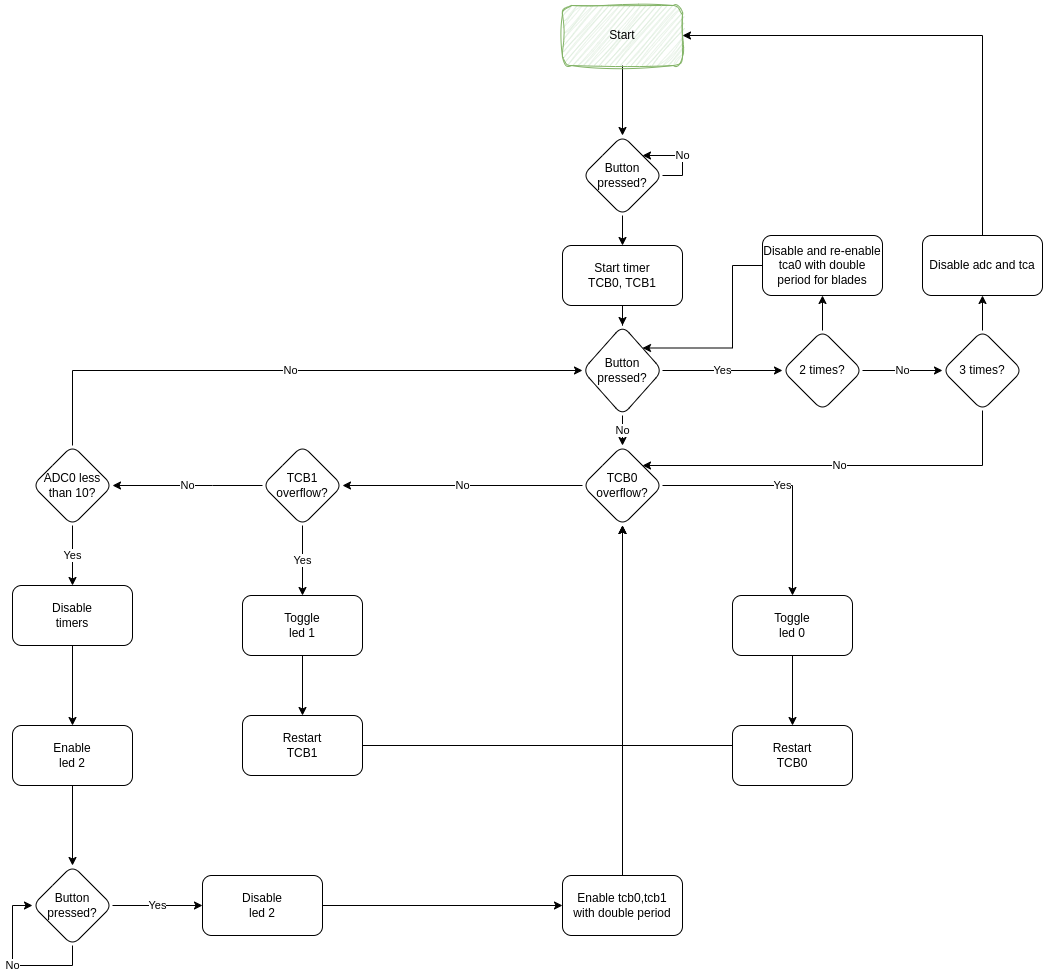

The diagram above was exported from draw.io. Its source (the exported page's mxGraphModel, read from the mxfile embedded in the PNG):
<mxGraphModel dx="2120" dy="675" grid="1" gridSize="10" guides="1" tooltips="1" connect="1" arrows="1" fold="1" page="1" pageScale="1" pageWidth="850" pageHeight="1100" math="0" shadow="0">
  <root>
    <mxCell id="0" />
    <mxCell id="1" parent="0" />
    <mxCell id="fr4rzx_yO83-RybZvtCu-3" value="" style="edgeStyle=orthogonalEdgeStyle;rounded=0;orthogonalLoop=1;jettySize=auto;html=1;" parent="1" source="fr4rzx_yO83-RybZvtCu-1" target="fr4rzx_yO83-RybZvtCu-2" edge="1">
      <mxGeometry relative="1" as="geometry" />
    </mxCell>
    <mxCell id="fr4rzx_yO83-RybZvtCu-1" value="Start" style="rounded=1;whiteSpace=wrap;html=1;fillColor=#d5e8d4;strokeColor=#82b366;shadow=0;glass=0;sketch=1;curveFitting=1;jiggle=2;" parent="1" vertex="1">
      <mxGeometry x="330" y="30" width="120" height="60" as="geometry" />
    </mxCell>
    <mxCell id="fr4rzx_yO83-RybZvtCu-7" value="" style="edgeStyle=orthogonalEdgeStyle;rounded=0;orthogonalLoop=1;jettySize=auto;html=1;" parent="1" source="fr4rzx_yO83-RybZvtCu-2" target="fr4rzx_yO83-RybZvtCu-6" edge="1">
      <mxGeometry relative="1" as="geometry" />
    </mxCell>
    <mxCell id="fr4rzx_yO83-RybZvtCu-2" value="Button&lt;br&gt;pressed?" style="rhombus;whiteSpace=wrap;html=1;rounded=1;" parent="1" vertex="1">
      <mxGeometry x="350" y="160" width="80" height="80" as="geometry" />
    </mxCell>
    <mxCell id="fr4rzx_yO83-RybZvtCu-4" value="No" style="edgeStyle=orthogonalEdgeStyle;rounded=0;orthogonalLoop=1;jettySize=auto;html=1;exitX=1;exitY=0.5;exitDx=0;exitDy=0;entryX=1;entryY=0;entryDx=0;entryDy=0;" parent="1" source="fr4rzx_yO83-RybZvtCu-2" target="fr4rzx_yO83-RybZvtCu-2" edge="1">
      <mxGeometry relative="1" as="geometry">
        <Array as="points">
          <mxPoint x="450" y="200" />
          <mxPoint x="450" y="180" />
        </Array>
      </mxGeometry>
    </mxCell>
    <mxCell id="zZN-OCyHwFXHd5XwXy7i-22" value="" style="edgeStyle=orthogonalEdgeStyle;rounded=0;orthogonalLoop=1;jettySize=auto;html=1;" parent="1" source="fr4rzx_yO83-RybZvtCu-6" target="zZN-OCyHwFXHd5XwXy7i-21" edge="1">
      <mxGeometry relative="1" as="geometry" />
    </mxCell>
    <mxCell id="fr4rzx_yO83-RybZvtCu-6" value="Start timer&lt;br&gt;TCB0, TCB1" style="whiteSpace=wrap;html=1;rounded=1;" parent="1" vertex="1">
      <mxGeometry x="330" y="270" width="120" height="60" as="geometry" />
    </mxCell>
    <mxCell id="fr4rzx_yO83-RybZvtCu-12" value="Yes" style="edgeStyle=orthogonalEdgeStyle;rounded=0;orthogonalLoop=1;jettySize=auto;html=1;entryX=0.5;entryY=0;entryDx=0;entryDy=0;" parent="1" source="fr4rzx_yO83-RybZvtCu-8" target="fr4rzx_yO83-RybZvtCu-11" edge="1">
      <mxGeometry relative="1" as="geometry">
        <mxPoint x="180" y="590" as="targetPoint" />
        <Array as="points">
          <mxPoint x="560" y="510" />
        </Array>
      </mxGeometry>
    </mxCell>
    <mxCell id="fr4rzx_yO83-RybZvtCu-17" value="No" style="edgeStyle=orthogonalEdgeStyle;rounded=0;orthogonalLoop=1;jettySize=auto;html=1;" parent="1" source="fr4rzx_yO83-RybZvtCu-8" target="fr4rzx_yO83-RybZvtCu-16" edge="1">
      <mxGeometry relative="1" as="geometry" />
    </mxCell>
    <mxCell id="fr4rzx_yO83-RybZvtCu-8" value="TCB0&lt;br&gt;overflow?" style="rhombus;whiteSpace=wrap;html=1;rounded=1;" parent="1" vertex="1">
      <mxGeometry x="350" y="470" width="80" height="80" as="geometry" />
    </mxCell>
    <mxCell id="zZN-OCyHwFXHd5XwXy7i-26" style="edgeStyle=orthogonalEdgeStyle;rounded=0;orthogonalLoop=1;jettySize=auto;html=1;exitX=0.5;exitY=1;exitDx=0;exitDy=0;entryX=0.5;entryY=0;entryDx=0;entryDy=0;" parent="1" source="fr4rzx_yO83-RybZvtCu-11" target="fr4rzx_yO83-RybZvtCu-13" edge="1">
      <mxGeometry relative="1" as="geometry" />
    </mxCell>
    <mxCell id="fr4rzx_yO83-RybZvtCu-11" value="Toggle&lt;br&gt;led 0" style="whiteSpace=wrap;html=1;rounded=1;" parent="1" vertex="1">
      <mxGeometry x="500" y="620" width="120" height="60" as="geometry" />
    </mxCell>
    <mxCell id="zZN-OCyHwFXHd5XwXy7i-27" style="edgeStyle=orthogonalEdgeStyle;rounded=0;orthogonalLoop=1;jettySize=auto;html=1;exitX=0;exitY=0.5;exitDx=0;exitDy=0;entryX=0.5;entryY=1;entryDx=0;entryDy=0;" parent="1" source="fr4rzx_yO83-RybZvtCu-13" target="fr4rzx_yO83-RybZvtCu-8" edge="1">
      <mxGeometry relative="1" as="geometry">
        <Array as="points">
          <mxPoint x="390" y="770" />
        </Array>
      </mxGeometry>
    </mxCell>
    <mxCell id="fr4rzx_yO83-RybZvtCu-13" value="Restart&lt;br&gt;TCB0" style="whiteSpace=wrap;html=1;rounded=1;" parent="1" vertex="1">
      <mxGeometry x="500" y="750" width="120" height="60" as="geometry" />
    </mxCell>
    <mxCell id="fr4rzx_yO83-RybZvtCu-19" value="Yes" style="edgeStyle=orthogonalEdgeStyle;rounded=0;orthogonalLoop=1;jettySize=auto;html=1;" parent="1" source="fr4rzx_yO83-RybZvtCu-16" target="fr4rzx_yO83-RybZvtCu-18" edge="1">
      <mxGeometry relative="1" as="geometry" />
    </mxCell>
    <mxCell id="fr4rzx_yO83-RybZvtCu-24" value="No" style="edgeStyle=orthogonalEdgeStyle;rounded=0;orthogonalLoop=1;jettySize=auto;html=1;exitX=0;exitY=0.5;exitDx=0;exitDy=0;entryX=1;entryY=0.5;entryDx=0;entryDy=0;" parent="1" source="fr4rzx_yO83-RybZvtCu-16" target="zZN-OCyHwFXHd5XwXy7i-1" edge="1">
      <mxGeometry relative="1" as="geometry">
        <Array as="points">
          <mxPoint x="-20" y="510" />
          <mxPoint x="-20" y="510" />
        </Array>
      </mxGeometry>
    </mxCell>
    <mxCell id="fr4rzx_yO83-RybZvtCu-16" value="TCB1&lt;br&gt;overflow?" style="rhombus;whiteSpace=wrap;html=1;rounded=1;" parent="1" vertex="1">
      <mxGeometry x="30" y="470" width="80" height="80" as="geometry" />
    </mxCell>
    <mxCell id="fr4rzx_yO83-RybZvtCu-22" value="" style="edgeStyle=orthogonalEdgeStyle;rounded=0;orthogonalLoop=1;jettySize=auto;html=1;" parent="1" source="fr4rzx_yO83-RybZvtCu-18" target="fr4rzx_yO83-RybZvtCu-21" edge="1">
      <mxGeometry relative="1" as="geometry" />
    </mxCell>
    <mxCell id="fr4rzx_yO83-RybZvtCu-18" value="Toggle&lt;br&gt;led 1" style="whiteSpace=wrap;html=1;rounded=1;" parent="1" vertex="1">
      <mxGeometry x="10" y="620" width="120" height="60" as="geometry" />
    </mxCell>
    <mxCell id="fr4rzx_yO83-RybZvtCu-23" style="edgeStyle=orthogonalEdgeStyle;rounded=0;orthogonalLoop=1;jettySize=auto;html=1;" parent="1" source="fr4rzx_yO83-RybZvtCu-21" target="fr4rzx_yO83-RybZvtCu-8" edge="1">
      <mxGeometry relative="1" as="geometry" />
    </mxCell>
    <mxCell id="fr4rzx_yO83-RybZvtCu-21" value="Restart&lt;br&gt;TCB1" style="whiteSpace=wrap;html=1;rounded=1;" parent="1" vertex="1">
      <mxGeometry x="10" y="740" width="120" height="60" as="geometry" />
    </mxCell>
    <mxCell id="zZN-OCyHwFXHd5XwXy7i-8" value="Yes" style="edgeStyle=orthogonalEdgeStyle;rounded=0;orthogonalLoop=1;jettySize=auto;html=1;" parent="1" source="zZN-OCyHwFXHd5XwXy7i-1" target="zZN-OCyHwFXHd5XwXy7i-7" edge="1">
      <mxGeometry relative="1" as="geometry" />
    </mxCell>
    <mxCell id="9rWgYHUESY_OMsGtVZH6-2" value="No" style="edgeStyle=orthogonalEdgeStyle;rounded=0;orthogonalLoop=1;jettySize=auto;html=1;exitX=0.5;exitY=0;exitDx=0;exitDy=0;entryX=0;entryY=0.5;entryDx=0;entryDy=0;" parent="1" source="zZN-OCyHwFXHd5XwXy7i-1" target="zZN-OCyHwFXHd5XwXy7i-21" edge="1">
      <mxGeometry relative="1" as="geometry" />
    </mxCell>
    <mxCell id="zZN-OCyHwFXHd5XwXy7i-1" value="ADC0 less&lt;br&gt;than 10?" style="rhombus;whiteSpace=wrap;html=1;rounded=1;" parent="1" vertex="1">
      <mxGeometry x="-200" y="470" width="80" height="80" as="geometry" />
    </mxCell>
    <mxCell id="zZN-OCyHwFXHd5XwXy7i-11" value="" style="edgeStyle=orthogonalEdgeStyle;rounded=0;orthogonalLoop=1;jettySize=auto;html=1;" parent="1" source="zZN-OCyHwFXHd5XwXy7i-7" target="zZN-OCyHwFXHd5XwXy7i-10" edge="1">
      <mxGeometry relative="1" as="geometry" />
    </mxCell>
    <mxCell id="zZN-OCyHwFXHd5XwXy7i-7" value="Disable&lt;br&gt;timers" style="whiteSpace=wrap;html=1;rounded=1;" parent="1" vertex="1">
      <mxGeometry x="-220" y="610" width="120" height="60" as="geometry" />
    </mxCell>
    <mxCell id="zZN-OCyHwFXHd5XwXy7i-13" value="" style="edgeStyle=orthogonalEdgeStyle;rounded=0;orthogonalLoop=1;jettySize=auto;html=1;" parent="1" source="zZN-OCyHwFXHd5XwXy7i-10" target="zZN-OCyHwFXHd5XwXy7i-12" edge="1">
      <mxGeometry relative="1" as="geometry" />
    </mxCell>
    <mxCell id="zZN-OCyHwFXHd5XwXy7i-10" value="Enable&lt;br&gt;led 2" style="whiteSpace=wrap;html=1;rounded=1;" parent="1" vertex="1">
      <mxGeometry x="-220" y="750" width="120" height="60" as="geometry" />
    </mxCell>
    <mxCell id="zZN-OCyHwFXHd5XwXy7i-16" value="Yes" style="edgeStyle=orthogonalEdgeStyle;rounded=0;orthogonalLoop=1;jettySize=auto;html=1;" parent="1" source="zZN-OCyHwFXHd5XwXy7i-12" target="zZN-OCyHwFXHd5XwXy7i-15" edge="1">
      <mxGeometry relative="1" as="geometry" />
    </mxCell>
    <mxCell id="zZN-OCyHwFXHd5XwXy7i-12" value="Button&lt;br&gt;pressed?" style="rhombus;whiteSpace=wrap;html=1;rounded=1;" parent="1" vertex="1">
      <mxGeometry x="-200" y="890" width="80" height="80" as="geometry" />
    </mxCell>
    <mxCell id="zZN-OCyHwFXHd5XwXy7i-18" value="" style="edgeStyle=orthogonalEdgeStyle;rounded=0;orthogonalLoop=1;jettySize=auto;html=1;" parent="1" source="zZN-OCyHwFXHd5XwXy7i-15" target="zZN-OCyHwFXHd5XwXy7i-17" edge="1">
      <mxGeometry relative="1" as="geometry" />
    </mxCell>
    <mxCell id="zZN-OCyHwFXHd5XwXy7i-15" value="Disable&lt;br&gt;led 2" style="whiteSpace=wrap;html=1;rounded=1;" parent="1" vertex="1">
      <mxGeometry x="-30" y="900" width="120" height="60" as="geometry" />
    </mxCell>
    <mxCell id="zZN-OCyHwFXHd5XwXy7i-19" style="edgeStyle=orthogonalEdgeStyle;rounded=0;orthogonalLoop=1;jettySize=auto;html=1;entryX=0.5;entryY=1;entryDx=0;entryDy=0;" parent="1" source="zZN-OCyHwFXHd5XwXy7i-17" target="fr4rzx_yO83-RybZvtCu-8" edge="1">
      <mxGeometry relative="1" as="geometry" />
    </mxCell>
    <mxCell id="zZN-OCyHwFXHd5XwXy7i-17" value="Enable tcb0,tcb1&lt;br&gt;with double period" style="whiteSpace=wrap;html=1;rounded=1;" parent="1" vertex="1">
      <mxGeometry x="330" y="900" width="120" height="60" as="geometry" />
    </mxCell>
    <mxCell id="zZN-OCyHwFXHd5XwXy7i-23" value="No" style="edgeStyle=orthogonalEdgeStyle;rounded=0;orthogonalLoop=1;jettySize=auto;html=1;entryX=0.5;entryY=0;entryDx=0;entryDy=0;" parent="1" source="zZN-OCyHwFXHd5XwXy7i-21" target="fr4rzx_yO83-RybZvtCu-8" edge="1">
      <mxGeometry relative="1" as="geometry" />
    </mxCell>
    <mxCell id="9rWgYHUESY_OMsGtVZH6-5" value="Yes" style="edgeStyle=orthogonalEdgeStyle;rounded=0;orthogonalLoop=1;jettySize=auto;html=1;" parent="1" source="zZN-OCyHwFXHd5XwXy7i-21" target="9rWgYHUESY_OMsGtVZH6-4" edge="1">
      <mxGeometry relative="1" as="geometry" />
    </mxCell>
    <mxCell id="zZN-OCyHwFXHd5XwXy7i-21" value="Button pressed?" style="rhombus;whiteSpace=wrap;html=1;rounded=1;" parent="1" vertex="1">
      <mxGeometry x="350" y="350" width="80" height="90" as="geometry" />
    </mxCell>
    <mxCell id="9rWgYHUESY_OMsGtVZH6-3" value="No" style="edgeStyle=orthogonalEdgeStyle;rounded=0;orthogonalLoop=1;jettySize=auto;html=1;entryX=0;entryY=0.5;entryDx=0;entryDy=0;" parent="1" source="zZN-OCyHwFXHd5XwXy7i-12" target="zZN-OCyHwFXHd5XwXy7i-12" edge="1">
      <mxGeometry relative="1" as="geometry">
        <Array as="points">
          <mxPoint x="-160" y="990" />
          <mxPoint x="-220" y="990" />
          <mxPoint x="-220" y="930" />
        </Array>
      </mxGeometry>
    </mxCell>
    <mxCell id="9rWgYHUESY_OMsGtVZH6-8" value="No" style="edgeStyle=orthogonalEdgeStyle;rounded=0;orthogonalLoop=1;jettySize=auto;html=1;" parent="1" source="9rWgYHUESY_OMsGtVZH6-4" target="9rWgYHUESY_OMsGtVZH6-7" edge="1">
      <mxGeometry relative="1" as="geometry" />
    </mxCell>
    <mxCell id="9rWgYHUESY_OMsGtVZH6-11" value="" style="edgeStyle=orthogonalEdgeStyle;rounded=0;orthogonalLoop=1;jettySize=auto;html=1;" parent="1" source="9rWgYHUESY_OMsGtVZH6-4" target="9rWgYHUESY_OMsGtVZH6-10" edge="1">
      <mxGeometry relative="1" as="geometry" />
    </mxCell>
    <mxCell id="9rWgYHUESY_OMsGtVZH6-4" value="2 times?" style="rhombus;whiteSpace=wrap;html=1;rounded=1;" parent="1" vertex="1">
      <mxGeometry x="550" y="355" width="80" height="80" as="geometry" />
    </mxCell>
    <mxCell id="9rWgYHUESY_OMsGtVZH6-9" value="No" style="edgeStyle=orthogonalEdgeStyle;rounded=0;orthogonalLoop=1;jettySize=auto;html=1;entryX=1;entryY=0;entryDx=0;entryDy=0;" parent="1" source="9rWgYHUESY_OMsGtVZH6-7" target="fr4rzx_yO83-RybZvtCu-8" edge="1">
      <mxGeometry relative="1" as="geometry">
        <Array as="points">
          <mxPoint x="750" y="490" />
        </Array>
      </mxGeometry>
    </mxCell>
    <mxCell id="9rWgYHUESY_OMsGtVZH6-14" value="" style="edgeStyle=orthogonalEdgeStyle;rounded=0;orthogonalLoop=1;jettySize=auto;html=1;" parent="1" source="9rWgYHUESY_OMsGtVZH6-7" target="9rWgYHUESY_OMsGtVZH6-13" edge="1">
      <mxGeometry relative="1" as="geometry" />
    </mxCell>
    <mxCell id="9rWgYHUESY_OMsGtVZH6-7" value="3 times?" style="rhombus;whiteSpace=wrap;html=1;rounded=1;" parent="1" vertex="1">
      <mxGeometry x="710" y="355" width="80" height="80" as="geometry" />
    </mxCell>
    <mxCell id="9rWgYHUESY_OMsGtVZH6-12" style="edgeStyle=orthogonalEdgeStyle;rounded=0;orthogonalLoop=1;jettySize=auto;html=1;entryX=1;entryY=0;entryDx=0;entryDy=0;" parent="1" source="9rWgYHUESY_OMsGtVZH6-10" target="zZN-OCyHwFXHd5XwXy7i-21" edge="1">
      <mxGeometry relative="1" as="geometry">
        <Array as="points">
          <mxPoint x="500" y="290" />
          <mxPoint x="500" y="373" />
        </Array>
      </mxGeometry>
    </mxCell>
    <mxCell id="9rWgYHUESY_OMsGtVZH6-10" value="Disable and re-enable tca0 with double period for blades" style="whiteSpace=wrap;html=1;rounded=1;" parent="1" vertex="1">
      <mxGeometry x="530" y="260" width="120" height="60" as="geometry" />
    </mxCell>
    <mxCell id="9rWgYHUESY_OMsGtVZH6-15" style="edgeStyle=orthogonalEdgeStyle;rounded=0;orthogonalLoop=1;jettySize=auto;html=1;entryX=1;entryY=0.5;entryDx=0;entryDy=0;" parent="1" source="9rWgYHUESY_OMsGtVZH6-13" target="fr4rzx_yO83-RybZvtCu-1" edge="1">
      <mxGeometry relative="1" as="geometry">
        <Array as="points">
          <mxPoint x="750" y="60" />
        </Array>
      </mxGeometry>
    </mxCell>
    <mxCell id="9rWgYHUESY_OMsGtVZH6-13" value="Disable adc and tca" style="whiteSpace=wrap;html=1;rounded=1;" parent="1" vertex="1">
      <mxGeometry x="690" y="260" width="120" height="60" as="geometry" />
    </mxCell>
  </root>
</mxGraphModel>